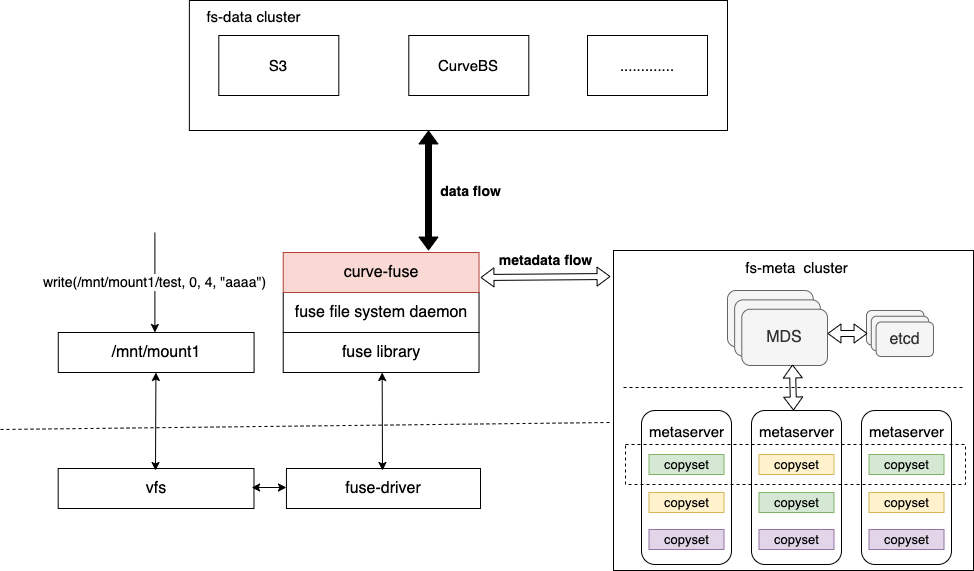

The diagram above was exported from draw.io. Its source (the exported page's mxGraphModel, read from the mxfile embedded in the PNG):
<mxGraphModel dx="1426" dy="737" grid="1" gridSize="10" guides="1" tooltips="1" connect="1" arrows="1" fold="1" page="1" pageScale="1" pageWidth="827" pageHeight="1169" math="0" shadow="0">
  <root>
    <mxCell id="0" />
    <mxCell id="1" parent="0" />
    <mxCell id="2" value="" style="rounded=0;whiteSpace=wrap;html=1;fontSize=15;fillColor=none;" vertex="1" parent="1">
      <mxGeometry x="1884" y="7470" width="360" height="320" as="geometry" />
    </mxCell>
    <mxCell id="3" value="" style="rounded=1;whiteSpace=wrap;html=1;fontSize=16;" vertex="1" parent="1">
      <mxGeometry x="1912" y="7630" width="90" height="154" as="geometry" />
    </mxCell>
    <mxCell id="4" value="metaserver" style="text;html=1;align=center;verticalAlign=middle;resizable=0;points=[];autosize=1;strokeColor=none;fillColor=none;fontSize=15;" vertex="1" parent="1">
      <mxGeometry x="1912" y="7641" width="90" height="20" as="geometry" />
    </mxCell>
    <mxCell id="5" value="copyset" style="rounded=0;whiteSpace=wrap;html=1;fontSize=13;fillColor=#d5e8d4;strokeColor=#82b366;" vertex="1" parent="1">
      <mxGeometry x="1919.5" y="7674" width="75" height="20" as="geometry" />
    </mxCell>
    <mxCell id="6" value="copyset" style="rounded=0;whiteSpace=wrap;html=1;fontSize=13;fillColor=#fff2cc;strokeColor=#d6b656;" vertex="1" parent="1">
      <mxGeometry x="1919.5" y="7712" width="75" height="20" as="geometry" />
    </mxCell>
    <mxCell id="7" value="copyset" style="rounded=0;whiteSpace=wrap;html=1;fontSize=13;fillColor=#e1d5e7;strokeColor=#9673a6;" vertex="1" parent="1">
      <mxGeometry x="1919.5" y="7749" width="75" height="20" as="geometry" />
    </mxCell>
    <mxCell id="8" value="" style="rounded=1;whiteSpace=wrap;html=1;fontSize=16;" vertex="1" parent="1">
      <mxGeometry x="2022" y="7630" width="90" height="154" as="geometry" />
    </mxCell>
    <mxCell id="9" value="metaserver" style="text;html=1;align=center;verticalAlign=middle;resizable=0;points=[];autosize=1;strokeColor=none;fillColor=none;fontSize=15;" vertex="1" parent="1">
      <mxGeometry x="2022" y="7641" width="90" height="20" as="geometry" />
    </mxCell>
    <mxCell id="10" value="copyset" style="rounded=0;whiteSpace=wrap;html=1;fontSize=13;fillColor=#fff2cc;strokeColor=#d6b656;" vertex="1" parent="1">
      <mxGeometry x="2029.5" y="7674" width="75" height="20" as="geometry" />
    </mxCell>
    <mxCell id="11" value="copyset" style="rounded=0;whiteSpace=wrap;html=1;fontSize=13;fillColor=#d5e8d4;strokeColor=#82b366;" vertex="1" parent="1">
      <mxGeometry x="2029.5" y="7712" width="75" height="20" as="geometry" />
    </mxCell>
    <mxCell id="12" value="copyset" style="rounded=0;whiteSpace=wrap;html=1;fontSize=13;fillColor=#e1d5e7;strokeColor=#9673a6;" vertex="1" parent="1">
      <mxGeometry x="2029.5" y="7749" width="75" height="20" as="geometry" />
    </mxCell>
    <mxCell id="13" value="" style="rounded=1;whiteSpace=wrap;html=1;fontSize=16;" vertex="1" parent="1">
      <mxGeometry x="2132" y="7630" width="90" height="154" as="geometry" />
    </mxCell>
    <mxCell id="14" value="metaserver" style="text;html=1;align=center;verticalAlign=middle;resizable=0;points=[];autosize=1;strokeColor=none;fillColor=none;fontSize=15;" vertex="1" parent="1">
      <mxGeometry x="2132" y="7641" width="90" height="20" as="geometry" />
    </mxCell>
    <mxCell id="15" value="copyset" style="rounded=0;whiteSpace=wrap;html=1;fontSize=13;fillColor=#d5e8d4;strokeColor=#82b366;" vertex="1" parent="1">
      <mxGeometry x="2139.5" y="7674" width="75" height="20" as="geometry" />
    </mxCell>
    <mxCell id="16" value="copyset" style="rounded=0;whiteSpace=wrap;html=1;fontSize=13;fillColor=#fff2cc;strokeColor=#d6b656;" vertex="1" parent="1">
      <mxGeometry x="2139.5" y="7712" width="75" height="20" as="geometry" />
    </mxCell>
    <mxCell id="17" value="copyset" style="rounded=0;whiteSpace=wrap;html=1;fontSize=13;fillColor=#e1d5e7;strokeColor=#9673a6;" vertex="1" parent="1">
      <mxGeometry x="2139.5" y="7749" width="75" height="20" as="geometry" />
    </mxCell>
    <mxCell id="18" value="" style="group" vertex="1" connectable="0" parent="1">
      <mxGeometry x="1998" y="7510" width="100" height="75" as="geometry" />
    </mxCell>
    <mxCell id="19" value="MDS" style="rounded=1;whiteSpace=wrap;html=1;fontSize=16;fillColor=#f5f5f5;fontColor=#333333;strokeColor=#666666;" vertex="1" parent="18">
      <mxGeometry width="85.71428571428572" height="56.25" as="geometry" />
    </mxCell>
    <mxCell id="20" value="MDS" style="rounded=1;whiteSpace=wrap;html=1;fontSize=16;fillColor=#f5f5f5;fontColor=#333333;strokeColor=#666666;" vertex="1" parent="18">
      <mxGeometry x="7.142857142857143" y="9.375" width="85.71428571428572" height="56.25" as="geometry" />
    </mxCell>
    <mxCell id="21" value="MDS" style="rounded=1;whiteSpace=wrap;html=1;fontSize=16;fillColor=#f5f5f5;fontColor=#333333;strokeColor=#666666;" vertex="1" parent="18">
      <mxGeometry x="14.285714285714286" y="18.75" width="85.71428571428572" height="56.25" as="geometry" />
    </mxCell>
    <mxCell id="22" value="fs-meta&amp;nbsp; cluster" style="text;html=1;align=center;verticalAlign=middle;resizable=0;points=[];autosize=1;strokeColor=none;fillColor=none;fontSize=15;" vertex="1" parent="1">
      <mxGeometry x="2007" y="7477" width="120" height="20" as="geometry" />
    </mxCell>
    <mxCell id="23" value="S3" style="rounded=0;whiteSpace=wrap;html=1;fontSize=15;fillColor=none;" vertex="1" parent="1">
      <mxGeometry x="1489.3" y="7255" width="120" height="60" as="geometry" />
    </mxCell>
    <mxCell id="24" value="CurveBS" style="rounded=0;whiteSpace=wrap;html=1;fontSize=15;fillColor=none;" vertex="1" parent="1">
      <mxGeometry x="1679.3" y="7255" width="120" height="60" as="geometry" />
    </mxCell>
    <mxCell id="25" value="............." style="rounded=0;whiteSpace=wrap;html=1;fontSize=15;fillColor=none;" vertex="1" parent="1">
      <mxGeometry x="1858" y="7255" width="120" height="60" as="geometry" />
    </mxCell>
    <mxCell id="26" value="" style="rounded=0;whiteSpace=wrap;html=1;fontSize=15;fillColor=none;" vertex="1" parent="1">
      <mxGeometry x="1459.88" y="7220" width="538.12" height="130" as="geometry" />
    </mxCell>
    <mxCell id="27" value="fs-data cluster" style="text;html=1;align=center;verticalAlign=middle;resizable=0;points=[];autosize=1;strokeColor=none;fillColor=none;fontSize=15;" vertex="1" parent="1">
      <mxGeometry x="1468.53" y="7226" width="110" height="20" as="geometry" />
    </mxCell>
    <mxCell id="28" value="" style="endArrow=none;dashed=1;html=1;rounded=0;fontSize=15;strokeWidth=1;fillColor=none;" edge="1" parent="1">
      <mxGeometry width="50" height="50" relative="1" as="geometry">
        <mxPoint x="1271" y="7649" as="sourcePoint" />
        <mxPoint x="1881" y="7642" as="targetPoint" />
      </mxGeometry>
    </mxCell>
    <mxCell id="29" value="" style="rounded=0;whiteSpace=wrap;html=1;fontSize=15;fillColor=none;dashed=1;" vertex="1" parent="1">
      <mxGeometry x="1896" y="7664" width="340" height="40" as="geometry" />
    </mxCell>
    <mxCell id="30" value="" style="group" connectable="0" vertex="1" parent="1">
      <mxGeometry x="2137" y="7530" width="67" height="46" as="geometry" />
    </mxCell>
    <mxCell id="31" value="MDS" style="rounded=1;whiteSpace=wrap;html=1;fontSize=16;fillColor=#f5f5f5;fontColor=#333333;strokeColor=#666666;" vertex="1" parent="30">
      <mxGeometry width="57.42857142857144" height="34.5" as="geometry" />
    </mxCell>
    <mxCell id="32" value="MDS" style="rounded=1;whiteSpace=wrap;html=1;fontSize=16;fillColor=#f5f5f5;fontColor=#333333;strokeColor=#666666;" vertex="1" parent="30">
      <mxGeometry x="4.785714285714286" y="5.75" width="57.42857142857144" height="34.5" as="geometry" />
    </mxCell>
    <mxCell id="33" value="etcd" style="rounded=1;whiteSpace=wrap;html=1;fontSize=16;fillColor=#f5f5f5;fontColor=#333333;strokeColor=#666666;" vertex="1" parent="30">
      <mxGeometry x="9.571428571428571" y="11.5" width="57.42857142857144" height="34.5" as="geometry" />
    </mxCell>
    <mxCell id="34" value="&lt;b&gt;metadata flow&lt;/b&gt;" style="text;html=1;align=center;verticalAlign=middle;resizable=0;points=[];autosize=1;strokeColor=none;fillColor=none;fontSize=14;" vertex="1" parent="1">
      <mxGeometry x="1761" y="7470" width="110" height="20" as="geometry" />
    </mxCell>
    <mxCell id="35" value="" style="shape=flexArrow;endArrow=classic;startArrow=classic;html=1;rounded=0;fontSize=14;width=6;endWidth=12;endSize=3.98;startWidth=12;startSize=3.98;fillColor=#000000;" edge="1" parent="1">
      <mxGeometry width="100" height="100" relative="1" as="geometry">
        <mxPoint x="1699" y="7470" as="sourcePoint" />
        <mxPoint x="1699" y="7350" as="targetPoint" />
      </mxGeometry>
    </mxCell>
    <mxCell id="36" value="" style="shape=flexArrow;endArrow=classic;startArrow=classic;html=1;rounded=0;fontSize=14;width=6;endWidth=12;endSize=3.98;startWidth=12;startSize=3.98;fillColor=none;" edge="1" parent="1">
      <mxGeometry width="100" height="100" relative="1" as="geometry">
        <mxPoint x="1751" y="7497" as="sourcePoint" />
        <mxPoint x="1881" y="7496" as="targetPoint" />
      </mxGeometry>
    </mxCell>
    <mxCell id="37" value="" style="endArrow=none;dashed=1;html=1;rounded=0;fontSize=15;strokeWidth=1;fillColor=none;" edge="1" parent="1">
      <mxGeometry width="50" height="50" relative="1" as="geometry">
        <mxPoint x="1894" y="7607" as="sourcePoint" />
        <mxPoint x="2234" y="7607" as="targetPoint" />
      </mxGeometry>
    </mxCell>
    <mxCell id="38" value="" style="shape=flexArrow;endArrow=classic;startArrow=classic;html=1;rounded=0;fontSize=14;width=6;endWidth=12;endSize=3.98;startWidth=12;startSize=3.98;fillColor=none;" edge="1" parent="1">
      <mxGeometry width="100" height="100" relative="1" as="geometry">
        <mxPoint x="2064" y="7630" as="sourcePoint" />
        <mxPoint x="2063" y="7584" as="targetPoint" />
      </mxGeometry>
    </mxCell>
    <mxCell id="39" value="" style="shape=flexArrow;endArrow=classic;startArrow=classic;html=1;rounded=0;fontSize=14;width=6;endWidth=12;endSize=3.98;startWidth=12;startSize=3.98;fillColor=none;" edge="1" parent="1">
      <mxGeometry width="100" height="100" relative="1" as="geometry">
        <mxPoint x="2098" y="7553" as="sourcePoint" />
        <mxPoint x="2138" y="7553" as="targetPoint" />
      </mxGeometry>
    </mxCell>
    <mxCell id="40" value="" style="group" vertex="1" connectable="0" parent="1">
      <mxGeometry x="1328.69" y="7414" width="452.3099048031156" height="269" as="geometry" />
    </mxCell>
    <mxCell id="41" value="&lt;font style=&quot;font-size: 16px&quot;&gt;/mnt/mount1&lt;/font&gt;" style="rounded=0;whiteSpace=wrap;html=1;" vertex="1" parent="40">
      <mxGeometry x="0.08701860666370279" y="138" width="195.79186499350934" height="40" as="geometry" />
    </mxCell>
    <mxCell id="42" value="&lt;font style=&quot;font-size: 16px&quot;&gt;vfs&lt;/font&gt;" style="rounded=0;whiteSpace=wrap;html=1;" vertex="1" parent="40">
      <mxGeometry y="274" width="195.79186499350934" height="40" as="geometry" />
    </mxCell>
    <mxCell id="43" value="&lt;font style=&quot;font-size: 16px&quot;&gt;fuse-driver&lt;/font&gt;" style="rounded=0;whiteSpace=wrap;html=1;" vertex="1" parent="40">
      <mxGeometry x="228.25850713976632" y="274" width="194.0514928602337" height="40" as="geometry" />
    </mxCell>
    <mxCell id="44" value="&lt;font style=&quot;font-size: 16px&quot;&gt;fuse library&lt;/font&gt;" style="rounded=0;whiteSpace=wrap;html=1;" vertex="1" parent="40">
      <mxGeometry x="225.03881869320637" y="138" width="195.79186499350934" height="40" as="geometry" />
    </mxCell>
    <mxCell id="45" value="&lt;font style=&quot;font-size: 16px&quot;&gt;fuse file system daemon&lt;/font&gt;" style="rounded=0;whiteSpace=wrap;html=1;" vertex="1" parent="40">
      <mxGeometry x="225.03881869320637" y="98" width="195.79186499350934" height="40" as="geometry" />
    </mxCell>
    <mxCell id="46" value="&lt;font style=&quot;font-size: 16px&quot;&gt;curve-fuse&lt;/font&gt;" style="rounded=0;whiteSpace=wrap;html=1;fillColor=#fad9d5;strokeColor=#ae4132;" vertex="1" parent="40">
      <mxGeometry x="225.03881869320637" y="58" width="195.79186499350934" height="40" as="geometry" />
    </mxCell>
    <mxCell id="47" value="" style="endArrow=classic;html=1;rounded=0;fontSize=11;" edge="1" parent="40">
      <mxGeometry width="50" height="50" relative="1" as="geometry">
        <mxPoint x="96.69507572479438" y="38" as="sourcePoint" />
        <mxPoint x="96.69507572479438" y="138" as="targetPoint" />
      </mxGeometry>
    </mxCell>
    <mxCell id="48" value="&lt;font style=&quot;font-size: 14px&quot;&gt;write(/mnt/mount1/test, 0, 4, &quot;aaaa&quot;)&lt;/font&gt;" style="edgeLabel;html=1;align=center;verticalAlign=middle;resizable=0;points=[];fontSize=11;" connectable="0" vertex="1" parent="47">
      <mxGeometry x="-0.02" y="-1" relative="1" as="geometry">
        <mxPoint as="offset" />
      </mxGeometry>
    </mxCell>
    <mxCell id="49" value="" style="endArrow=classic;startArrow=classic;html=1;rounded=0;fontSize=14;fillColor=none;" edge="1" parent="40">
      <mxGeometry width="50" height="50" relative="1" as="geometry">
        <mxPoint x="97.30999999999995" y="276" as="sourcePoint" />
        <mxPoint x="97.73059714409344" y="178" as="targetPoint" />
      </mxGeometry>
    </mxCell>
    <mxCell id="50" value="" style="endArrow=classic;startArrow=classic;html=1;rounded=0;fontSize=14;fillColor=none;" edge="1" parent="40">
      <mxGeometry width="50" height="50" relative="1" as="geometry">
        <mxPoint x="193.45106447425357" y="293" as="sourcePoint" />
        <mxPoint x="228.25850713976632" y="293" as="targetPoint" />
      </mxGeometry>
    </mxCell>
    <mxCell id="51" value="" style="endArrow=classic;startArrow=classic;html=1;rounded=0;fontSize=14;fillColor=none;" edge="1" parent="40">
      <mxGeometry width="50" height="50" relative="1" as="geometry">
        <mxPoint x="324.30999999999995" y="276" as="sourcePoint" />
        <mxPoint x="323.97897446992647" y="178" as="targetPoint" />
      </mxGeometry>
    </mxCell>
    <mxCell id="52" value="&lt;b&gt;data flow&lt;/b&gt;" style="text;html=1;align=center;verticalAlign=middle;resizable=0;points=[];autosize=1;strokeColor=none;fillColor=none;fontSize=14;" vertex="1" parent="40">
      <mxGeometry x="372.3099048031156" y="-13" width="80" height="20" as="geometry" />
    </mxCell>
  </root>
</mxGraphModel>